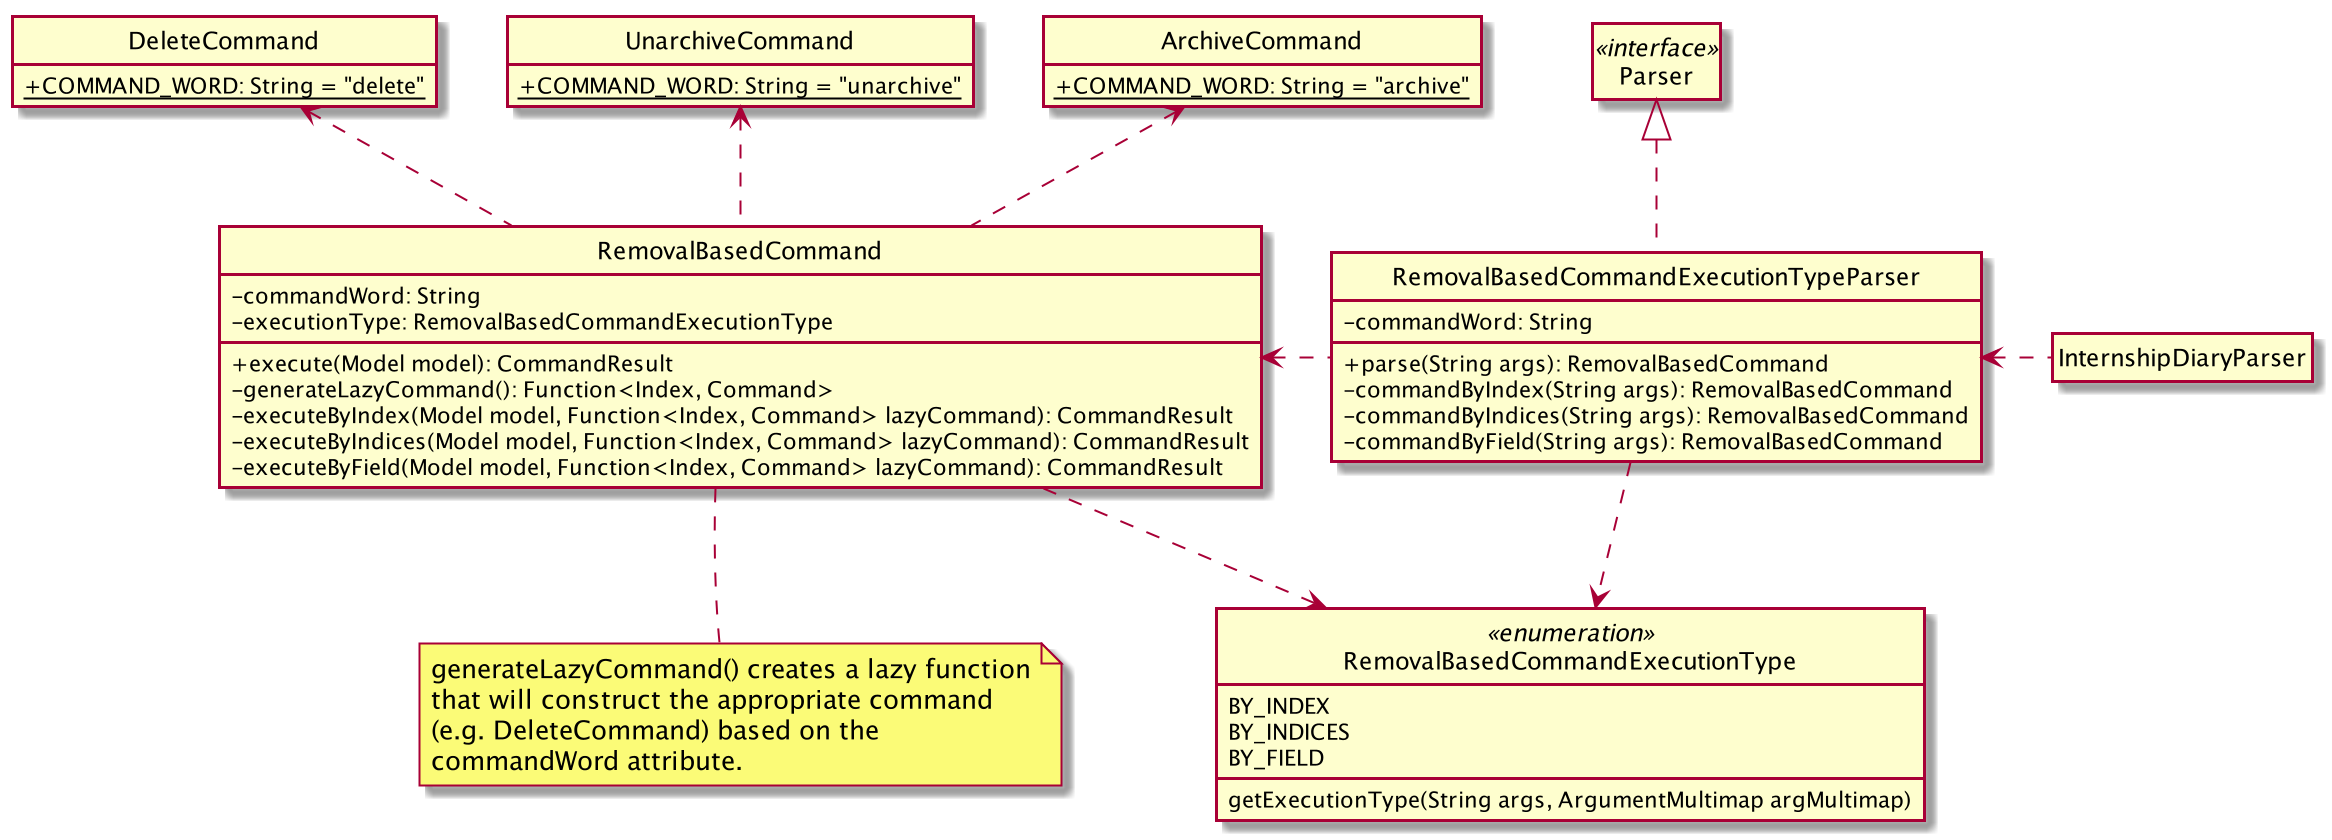

The diagram above was rendered by PlantUML. Its source (embedded in the PNG):
@startuml

hide circle
hide empty members
skinparam classAttributeIconSize 0



Class InternshipDiaryParser {
}

note "generateLazyCommand() creates a lazy function\nthat will construct the appropriate command\n(e.g. DeleteCommand) based on the\ncommandWord attribute." as lazyCommandNote
RemovalBasedCommand .. lazyCommandNote
RemovalBasedCommand .[hidden]. lazyCommandNote

class Parser <<interface>> {
}

Class ArchiveCommand {
    {static} + COMMAND_WORD: String = "archive"
}

Class UnarchiveCommand {
    {static} + COMMAND_WORD: String = "unarchive"
}

Class DeleteCommand {
    {static} + COMMAND_WORD: String = "delete"
}

Class RemovalBasedCommand {
    - commandWord: String
    - executionType: RemovalBasedCommandExecutionType
    + execute(Model model): CommandResult
    - generateLazyCommand(): Function<Index, Command>
    - executeByIndex(Model model, Function<Index, Command> lazyCommand): CommandResult
    - executeByIndices(Model model, Function<Index, Command> lazyCommand): CommandResult
    - executeByField(Model model, Function<Index, Command> lazyCommand): CommandResult
}

Class RemovalBasedCommandExecutionTypeParser implements Parser {
    - commandWord: String
    + parse(String args): RemovalBasedCommand
    - commandByIndex(String args): RemovalBasedCommand
    - commandByIndices(String args): RemovalBasedCommand
    - commandByField(String args): RemovalBasedCommand
}

enum RemovalBasedCommandExecutionType <<enumeration>> {
    BY_INDEX
    BY_INDICES
    BY_FIELD
    getExecutionType(String args, ArgumentMultimap argMultimap)
}

InternshipDiaryParser .left.> RemovalBasedCommandExecutionTypeParser
RemovalBasedCommandExecutionTypeParser .left.> RemovalBasedCommand
RemovalBasedCommandExecutionTypeParser .down.> RemovalBasedCommandExecutionType
RemovalBasedCommand .down.> RemovalBasedCommandExecutionType
RemovalBasedCommand .up.> ArchiveCommand
RemovalBasedCommand .up.> UnarchiveCommand
RemovalBasedCommand .up.> DeleteCommand


@enduml